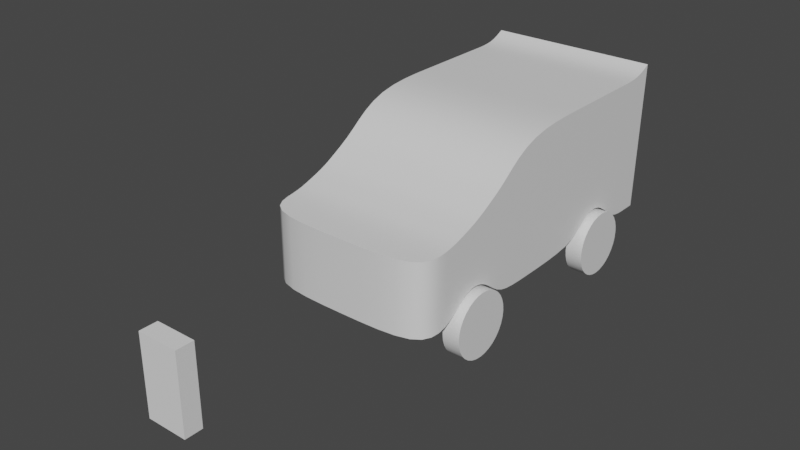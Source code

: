 # Source: APD_Wk_4_005.blend  (saved by Blender 2.91.10; exported with 4.5.12 LTS)
import bpy
from mathutils import Matrix  # noqa: F401  (used for matrix-valued properties, if any)

bpy.ops.wm.read_factory_settings(use_empty=True)
scene = bpy.context.scene
scene.name = 'Scene'

# ---- collections
col_imports = bpy.data.collections.new('Imports'); scene.collection.children.link(col_imports)
col_car = bpy.data.collections.new('Car'); scene.collection.children.link(col_car)

# ---- materials (node trees are filled in below, after node groups)
mat_mat_parado_bod = bpy.data.materials.new('mat_Parado_Bod')
mat_mat_parado_bod.use_transparent_shadow = False
mat_mat_wheel = bpy.data.materials.new('mat_Wheel')
mat_mat_wheel.use_transparent_shadow = False

# ---- node groups
ng_auto_smooth = bpy.data.node_groups.new('Auto Smooth', 'GeometryNodeTree')
_s = ng_auto_smooth.interface.new_socket(name='Geometry', in_out='OUTPUT', socket_type='NodeSocketGeometry')
_s = ng_auto_smooth.interface.new_socket(name='Geometry', in_out='INPUT', socket_type='NodeSocketGeometry')
_s = ng_auto_smooth.interface.new_socket(name='Angle', in_out='INPUT', socket_type='NodeSocketFloat')
_s.subtype = 'ANGLE'
_s.min_value = 0.0
_s.max_value = 3.142
ng_auto_smooth.is_modifier = True
_N = ng_auto_smooth.nodes; _L = ng_auto_smooth.links
n0 = _N.new('NodeGroupOutput'); n0.name = 'Group Output'; n0.location = (480, -100)
n1 = _N.new('NodeGroupInput'); n1.name = 'Group Input'; n1.location = (-420, -300)
n2 = _N.new('NodeGroupInput'); n2.name = 'Group Input.001'; n2.location = (-60, -100)
n3 = _N.new('GeometryNodeSetShadeSmooth'); n3.name = 'Set Shade Smooth'; n3.location = (120, -100)
n3.domain = 'EDGE'
n4 = _N.new('GeometryNodeSetShadeSmooth'); n4.name = 'Set Shade Smooth.001'; n4.location = (300, -100)
n5 = _N.new('GeometryNodeInputMeshEdgeAngle'); n5.name = 'Edge Angle'; n5.location = (-420, -220)
n6 = _N.new('GeometryNodeInputEdgeSmooth'); n6.name = 'Is Edge Smooth'; n6.location = (-60, -160)
n7 = _N.new('GeometryNodeInputShadeSmooth'); n7.name = 'Is Face Smooth'; n7.location = (-240, -340)
n8 = _N.new('FunctionNodeBooleanMath'); n8.name = 'Boolean Math'; n8.location = (-60, -220)
n9 = _N.new('FunctionNodeCompare'); n9.name = 'Compare'; n9.location = (-240, -180)
n9.operation = 'LESS_EQUAL'
_L.new(n5.outputs[0], n9.inputs[0])
_L.new(n4.outputs[0], n0.inputs[0])
_L.new(n1.outputs[1], n9.inputs[1])
_L.new(n9.outputs[0], n8.inputs[0])
_L.new(n7.outputs[0], n8.inputs[1])
_L.new(n2.outputs[0], n3.inputs[0])
_L.new(n6.outputs[0], n3.inputs[1])
_L.new(n3.outputs[0], n4.inputs[0])
_L.new(n8.outputs[0], n3.inputs[2])
n0.is_active_output = True

# ---- material node trees
mat_mat_parado_bod.use_nodes = True; mat_mat_parado_bod.node_tree.nodes.clear()
_N = mat_mat_parado_bod.node_tree.nodes; _L = mat_mat_parado_bod.node_tree.links
n0 = _N.new('ShaderNodeBsdfPrincipled'); n0.name = 'Principled BSDF'; n0.location = (10, 300)
n0.distribution = 'GGX'
n0.subsurface_method = 'BURLEY'
n0.inputs[3].default_value = 1.45
n0.inputs[27].default_value = (0.0, 0.0, 0.0, 1.0)
n0.inputs[28].default_value = 1.0
n1 = _N.new('ShaderNodeOutputMaterial'); n1.name = 'Material Output'; n1.location = (300, 300)
_L.new(n0.outputs[0], n1.inputs[0])
n1.is_active_output = True
mat_mat_wheel.use_nodes = True; mat_mat_wheel.node_tree.nodes.clear()
_N = mat_mat_wheel.node_tree.nodes; _L = mat_mat_wheel.node_tree.links
n0 = _N.new('ShaderNodeBsdfPrincipled'); n0.name = 'Principled BSDF'; n0.location = (10, 300)
n0.distribution = 'GGX'
n0.subsurface_method = 'BURLEY'
n0.inputs[3].default_value = 1.45
n0.inputs[27].default_value = (0.0, 0.0, 0.0, 1.0)
n0.inputs[28].default_value = 1.0
n1 = _N.new('ShaderNodeOutputMaterial'); n1.name = 'Material Output'; n1.location = (300, 300)
_L.new(n0.outputs[0], n1.inputs[0])
n1.is_active_output = True

# ---- world
world_world = bpy.data.worlds.new('World'); scene.world = world_world
world_world.use_nodes = True; world_world.node_tree.nodes.clear()
_N = world_world.node_tree.nodes; _L = world_world.node_tree.links
n0 = _N.new('ShaderNodeOutputWorld'); n0.name = 'World Output'; n0.location = (300, 300)
n1 = _N.new('ShaderNodeBackground'); n1.name = 'Background'; n1.location = (10, 300)
n1.inputs[0].default_value = (0.05088, 0.05088, 0.05088, 1.0)
_L.new(n1.outputs[0], n0.inputs[0])
n0.is_active_output = True
world_world.color = (0.05088, 0.05088, 0.05088)
world_world.use_sun_shadow = False
world_world.sun_shadow_jitter_overblur = 0.0

# ---- meshes
me_player_height_mesh = bpy.data.meshes.new('Player_Height_Mesh')
me_player_height_mesh.from_pydata([(-2.0, -2.0, 0.0), (-2.0, -2.0, 4.0), (-2.0, 2.0, 0.0), (-2.0, 2.0, 4.0), (2.0, -2.0, 0.0), (2.0, -2.0, 4.0), (2.0, 2.0, 0.0), (2.0, 2.0, 4.0)], [], [(0, 1, 3, 2), (2, 3, 7, 6), (6, 7, 5, 4), (4, 5, 1, 0), (2, 6, 4, 0), (7, 3, 1, 5)])
_uv = me_player_height_mesh.uv_layers.new(name='UVMap')
_uv.uv.foreach_set('vector', [0.375, 0.0, 0.625, 0.0, 0.625, 0.25, 0.375, 0.25, 0.375, 0.25, 0.625, 0.25, 0.625, 0.5, 0.375, 0.5, 0.375, 0.5, 0.625, 0.5, 0.625, 0.75, 0.375, 0.75, 0.375, 0.75, 0.625, 0.75, 0.625, 1.0, 0.375, 1.0, 0.125, 0.5, 0.375, 0.5, 0.375, 0.75, 0.125, 0.75, 0.625, 0.5, 0.875, 0.5, 0.875, 0.75, 0.625, 0.75])
me_player_height_mesh.use_remesh_fix_poles = True
me_player_height_mesh.use_remesh_preserve_attributes = False
me_player_height_mesh.use_mirror_vertex_groups = False
me_player_height_mesh.update()
me_parado_bod_mesh = bpy.data.meshes.new('Parado_Bod_Mesh')
me_parado_bod_mesh.from_pydata([(-1.0, -1.0, 0.1429), (-1.0, 1.0, 0.1429), (-1.0, 1.032, 2.123), (-1.0, -0.1259, 0.1429), (-1.0, -0.1259, 2.0), (-1.0, -0.3444, 0.1429), (-1.0, -0.5629, 0.5), (-1.0, -0.7815, 0.1429), (-1.0, -0.7815, 1.123), (-1.0, -0.5629, 1.29), (-1.0, -0.3444, 1.575), (-1.0, -1.0, 1.101), (-1.0, 0.9336, 2.0), (-1.0, 0.9336, 0.1429), (0.0, 1.0, 0.1429), (0.0, 1.032, 2.123), (0.0, -1.0, 0.1429), (0.0, -0.1259, 2.0), (0.0, -0.1259, 0.1429), (0.0, -0.3444, 1.575), (0.0, -0.5629, 1.29), (0.0, -0.7815, 1.123), (0.0, -0.3444, 0.1429), (0.0, -0.5629, 0.5), (0.0, -0.7815, 0.1429), (0.0, -1.0, 1.101), (0.0, 0.9336, 0.1429), (0.0, 0.9336, 2.0), (-1.0, -0.4537, 0.4), (-1.0, -0.4537, 1.433), (0.0, -0.4537, 0.4), (0.0, -0.4537, 1.433), (-1.0, -0.6722, 0.4), (-1.0, -0.6722, 1.207), (0.0, -0.6722, 0.4), (0.0, -0.6722, 1.207), (0.0, 0.777, 2.0), (0.0, 0.3394, 0.1429), (0.0, 0.4488, 0.4), (0.0, 0.5582, 0.5), (0.0, 0.6676, 0.4), (0.0, 0.777, 0.1429), (-1.0, 0.777, 2.0), (-1.0, 0.6676, 2.0), (-1.0, 0.5582, 2.0), (-1.0, 0.4488, 2.0), (-1.0, 0.3394, 2.0), (-1.0, 0.3394, 0.1429), (-1.0, 0.4488, 0.4), (-1.0, 0.5582, 0.5), (-1.0, 0.6676, 0.4), (-1.0, 0.777, 0.1429), (0.0, 0.6676, 2.0), (0.0, 0.5582, 2.0), (0.0, 0.4488, 2.0), (0.0, 0.3394, 2.0)], [], [(13, 12, 2, 1), (12, 42, 36, 27), (5, 10, 4, 3), (16, 25, 11, 0), (17, 4, 10, 19), (28, 29, 10, 5), (32, 33, 9, 6), (31, 29, 9, 20), (35, 33, 8, 21), (8, 11, 25, 21), (0, 11, 8, 7), (15, 2, 12, 27), (44, 45, 54, 53), (1, 14, 26, 13), (32, 34, 24, 7), (28, 30, 23, 6), (3, 18, 22, 5), (45, 44, 49, 48), (7, 24, 16, 0), (1, 2, 15, 14), (5, 22, 30, 28), (19, 10, 29, 31), (6, 9, 29, 28), (6, 23, 34, 32), (20, 9, 33, 35), (7, 8, 33, 32), (26, 41, 51, 13), (40, 39, 49, 50), (43, 42, 51, 50), (37, 18, 3, 47), (46, 45, 48, 47), (44, 43, 50, 49), (4, 46, 47, 3), (42, 12, 13, 51), (43, 44, 53, 52), (45, 46, 55, 54), (42, 43, 52, 36), (46, 4, 17, 55), (41, 40, 50, 51), (39, 38, 48, 49), (38, 37, 47, 48)])
me_parado_bod_mesh.polygons.foreach_set('use_smooth', [True] * 41)
_k = set([(0, 7), (0, 16), (1, 2), (1, 13), (1, 14), (2, 12), (2, 15), (3, 5), (3, 47), (4, 10), (4, 46), (5, 28), (6, 28), (6, 32), (7, 32), (8, 11), (8, 33), (9, 29), (9, 33), (10, 29), (11, 25), (12, 42), (13, 51), (42, 43), (43, 44), (44, 45), (45, 46), (47, 48), (48, 49), (49, 50), (50, 51)])
me_parado_bod_mesh.attributes.new('sharp_edge', 'BOOLEAN', 'EDGE').data.foreach_set('value', [ (min(e.vertices), max(e.vertices)) in _k for e in me_parado_bod_mesh.edges])
_k = {(0, 7): 1.0, (2, 12): 1.0, (1, 2): 1.0, (1, 14): 1.0, (4, 10): 1.0, (3, 5): 1.0, (8, 11): 1.0, (43, 44): 1.0, (1, 13): 1.0, (6, 28): 1.0, (10, 29): 1.0, (7, 32): 1.0, (9, 33): 1.0, (2, 15): 1.0, (0, 16): 1.0, (11, 25): 1.0, (47, 48): 1.0, (13, 51): 1.0, (5, 28): 1.0, (9, 29): 1.0, (6, 32): 1.0, (8, 33): 1.0, (3, 47): 1.0, (42, 43): 1.0, (12, 42): 1.0, (44, 45): 1.0, (45, 46): 1.0, (4, 46): 1.0, (48, 49): 1.0, (49, 50): 1.0, (50, 51): 1.0}
me_parado_bod_mesh.attributes.new('crease_edge', 'FLOAT', 'EDGE').data.foreach_set('value', [_k.get((min(e.vertices), max(e.vertices)), 0.0) for e in me_parado_bod_mesh.edges])
me_parado_bod_mesh.materials.append(mat_mat_parado_bod)
me_parado_bod_mesh.use_remesh_fix_poles = True
me_parado_bod_mesh.use_remesh_preserve_attributes = False
me_parado_bod_mesh.use_mirror_vertex_groups = False
me_parado_bod_mesh.update()
me_w_f_r_mesh = bpy.data.meshes.new('W_F_R_Mesh')
me_w_f_r_mesh.from_pydata([(0.0, 1.0, -1.0), (0.0, 1.0, 1.0), (0.1951, 0.9808, -1.0), (0.1951, 0.9808, 1.0), (0.3827, 0.9239, -1.0), (0.3827, 0.9239, 1.0), (0.5556, 0.8315, -1.0), (0.5556, 0.8315, 1.0), (0.7071, 0.7071, -1.0), (0.7071, 0.7071, 1.0), (0.8315, 0.5556, -1.0), (0.8315, 0.5556, 1.0), (0.9239, 0.3827, -1.0), (0.9239, 0.3827, 1.0), (0.9808, 0.1951, -1.0), (0.9808, 0.1951, 1.0), (1.0, 7.55e-08, -1.0), (1.0, 7.55e-08, 1.0), (0.9808, -0.1951, -1.0), (0.9808, -0.1951, 1.0), (0.9239, -0.3827, -1.0), (0.9239, -0.3827, 1.0), (0.8315, -0.5556, -1.0), (0.8315, -0.5556, 1.0), (0.7071, -0.7071, -1.0), (0.7071, -0.7071, 1.0), (0.5556, -0.8315, -1.0), (0.5556, -0.8315, 1.0), (0.3827, -0.9239, -1.0), (0.3827, -0.9239, 1.0), (0.1951, -0.9808, -1.0), (0.1951, -0.9808, 1.0), (-3.258e-07, -1.0, -1.0), (-3.258e-07, -1.0, 1.0), (-0.1951, -0.9808, -1.0), (-0.1951, -0.9808, 1.0), (-0.3827, -0.9239, -1.0), (-0.3827, -0.9239, 1.0), (-0.5556, -0.8315, -1.0), (-0.5556, -0.8315, 1.0), (-0.7071, -0.7071, -1.0), (-0.7071, -0.7071, 1.0), (-0.8315, -0.5556, -1.0), (-0.8315, -0.5556, 1.0), (-0.9239, -0.3827, -1.0), (-0.9239, -0.3827, 1.0), (-0.9808, -0.1951, -1.0), (-0.9808, -0.1951, 1.0), (-1.0, 9.656e-07, -1.0), (-1.0, 9.656e-07, 1.0), (-0.9808, 0.1951, -1.0), (-0.9808, 0.1951, 1.0), (-0.9239, 0.3827, -1.0), (-0.9239, 0.3827, 1.0), (-0.8315, 0.5556, -1.0), (-0.8315, 0.5556, 1.0), (-0.7071, 0.7071, -1.0), (-0.7071, 0.7071, 1.0), (-0.5556, 0.8315, -1.0), (-0.5556, 0.8315, 1.0), (-0.3827, 0.9239, -1.0), (-0.3827, 0.9239, 1.0), (-0.1951, 0.9808, -1.0), (-0.1951, 0.9808, 1.0)], [], [(0, 1, 3, 2), (2, 3, 5, 4), (4, 5, 7, 6), (6, 7, 9, 8), (8, 9, 11, 10), (10, 11, 13, 12), (12, 13, 15, 14), (14, 15, 17, 16), (16, 17, 19, 18), (18, 19, 21, 20), (20, 21, 23, 22), (22, 23, 25, 24), (24, 25, 27, 26), (26, 27, 29, 28), (28, 29, 31, 30), (30, 31, 33, 32), (32, 33, 35, 34), (34, 35, 37, 36), (36, 37, 39, 38), (38, 39, 41, 40), (40, 41, 43, 42), (42, 43, 45, 44), (44, 45, 47, 46), (46, 47, 49, 48), (48, 49, 51, 50), (50, 51, 53, 52), (52, 53, 55, 54), (54, 55, 57, 56), (56, 57, 59, 58), (58, 59, 61, 60), (3, 1, 63, 61, 59, 57, 55, 53, 51, 49, 47, 45, 43, 41, 39, 37, 35, 33, 31, 29, 27, 25, 23, 21, 19, 17, 15, 13, 11, 9, 7, 5), (60, 61, 63, 62), (62, 63, 1, 0), (0, 2, 4, 6, 8, 10, 12, 14, 16, 18, 20, 22, 24, 26, 28, 30, 32, 34, 36, 38, 40, 42, 44, 46, 48, 50, 52, 54, 56, 58, 60, 62)])
me_w_f_r_mesh.polygons.foreach_set('use_smooth', [True] * 34)
_uv = me_w_f_r_mesh.uv_layers.new(name='UVMap')
_uv.uv.foreach_set('vector', [1.0, 0.5, 1.0, 1.0, 0.9688, 1.0, 0.9688, 0.5, 0.9688, 0.5, 0.9688, 1.0, 0.9375, 1.0, 0.9375, 0.5, 0.9375, 0.5, 0.9375, 1.0, 0.9062, 1.0, 0.9062, 0.5, 0.9062, 0.5, 0.9062, 1.0, 0.875, 1.0, 0.875, 0.5, 0.875, 0.5, 0.875, 1.0, 0.8438, 1.0, 0.8438, 0.5, 0.8438, 0.5, 0.8438, 1.0, 0.8125, 1.0, 0.8125, 0.5, 0.8125, 0.5, 0.8125, 1.0, 0.7812, 1.0, 0.7812, 0.5, 0.7812, 0.5, 0.7812, 1.0, 0.75, 1.0, 0.75, 0.5, 0.75, 0.5, 0.75, 1.0, 0.7188, 1.0, 0.7188, 0.5, 0.7188, 0.5, 0.7188, 1.0, 0.6875, 1.0, 0.6875, 0.5, 0.6875, 0.5, 0.6875, 1.0, 0.6562, 1.0, 0.6562, 0.5, 0.6562, 0.5, 0.6562, 1.0, 0.625, 1.0, 0.625, 0.5, 0.625, 0.5, 0.625, 1.0, 0.5938, 1.0, 0.5938, 0.5, 0.5938, 0.5, 0.5938, 1.0, 0.5625, 1.0, 0.5625, 0.5, 0.5625, 0.5, 0.5625, 1.0, 0.5312, 1.0, 0.5312, 0.5, 0.5312, 0.5, 0.5312, 1.0, 0.5, 1.0, 0.5, 0.5, 0.5, 0.5, 0.5, 1.0, 0.4688, 1.0, 0.4688, 0.5, 0.4688, 0.5, 0.4688, 1.0, 0.4375, 1.0, 0.4375, 0.5, 0.4375, 0.5, 0.4375, 1.0, 0.4062, 1.0, 0.4062, 0.5, 0.4062, 0.5, 0.4062, 1.0, 0.375, 1.0, 0.375, 0.5, 0.375, 0.5, 0.375, 1.0, 0.3438, 1.0, 0.3438, 0.5, 0.3438, 0.5, 0.3438, 1.0, 0.3125, 1.0, 0.3125, 0.5, 0.3125, 0.5, 0.3125, 1.0, 0.2812, 1.0, 0.2812, 0.5, 0.2812, 0.5, 0.2812, 1.0, 0.25, 1.0, 0.25, 0.5, 0.25, 0.5, 0.25, 1.0, 0.2188, 1.0, 0.2188, 0.5, 0.2188, 0.5, 0.2188, 1.0, 0.1875, 1.0, 0.1875, 0.5, 0.1875, 0.5, 0.1875, 1.0, 0.1562, 1.0, 0.1562, 0.5, 0.1562, 0.5, 0.1562, 1.0, 0.125, 1.0, 0.125, 0.5, 0.125, 0.5, 0.125, 1.0, 0.09375, 1.0, 0.09375, 0.5, 0.09375, 0.5, 0.09375, 1.0, 0.0625, 1.0, 0.0625, 0.5, 0.2968, 0.4854, 0.25, 0.49, 0.2032, 0.4854, 0.1582, 0.4717, 0.1167, 0.4496, 0.08029, 0.4197, 0.05045, 0.3833, 0.02827, 0.3418, 0.01461, 0.2968, 0.01, 0.25, 0.01461, 0.2032, 0.02827, 0.1582, 0.05045, 0.1167, 0.08029, 0.08029, 0.1167, 0.05045, 0.1582, 0.02827, 0.2032, 0.01461, 0.25, 0.01, 0.2968, 0.01461, 0.3418, 0.02827, 0.3833, 0.05045, 0.4197, 0.08029, 0.4496, 0.1167, 0.4717, 0.1582, 0.4854, 0.2032, 0.49, 0.25, 0.4854, 0.2968, 0.4717, 0.3418, 0.4496, 0.3833, 0.4197, 0.4197, 0.3833, 0.4496, 0.3418, 0.4717, 0.0625, 0.5, 0.0625, 1.0, 0.03125, 1.0, 0.03125, 0.5, 0.03125, 0.5, 0.03125, 1.0, 0.0, 1.0, 0.0, 0.5, 0.75, 0.49, 0.7968, 0.4854, 0.8418, 0.4717, 0.8833, 0.4496, 0.9197, 0.4197, 0.9496, 0.3833, 0.9717, 0.3418, 0.9854, 0.2968, 0.99, 0.25, 0.9854, 0.2032, 0.9717, 0.1582, 0.9496, 0.1167, 0.9197, 0.08029, 0.8833, 0.05045, 0.8418, 0.02827, 0.7968, 0.01461, 0.75, 0.01, 0.7032, 0.01461, 0.6582, 0.02827, 0.6167, 0.05045, 0.5803, 0.08029, 0.5504, 0.1167, 0.5283, 0.1582, 0.5146, 0.2032, 0.51, 0.25, 0.5146, 0.2968, 0.5283, 0.3418, 0.5504, 0.3833, 0.5803, 0.4197, 0.6167, 0.4496, 0.6582, 0.4717, 0.7032, 0.4854])
me_w_f_r_mesh.materials.append(mat_mat_wheel)
me_w_f_r_mesh.use_remesh_fix_poles = True
me_w_f_r_mesh.use_remesh_preserve_attributes = False
me_w_f_r_mesh.use_mirror_vertex_groups = False
me_w_f_r_mesh.update()
me_w_f_l_mesh = bpy.data.meshes.new('W_F_L_Mesh')
me_w_f_l_mesh.from_pydata([(0.0, 1.0, -1.0), (0.0, 1.0, 1.0), (0.1951, 0.9808, -1.0), (0.1951, 0.9808, 1.0), (0.3827, 0.9239, -1.0), (0.3827, 0.9239, 1.0), (0.5556, 0.8315, -1.0), (0.5556, 0.8315, 1.0), (0.7071, 0.7071, -1.0), (0.7071, 0.7071, 1.0), (0.8315, 0.5556, -1.0), (0.8315, 0.5556, 1.0), (0.9239, 0.3827, -1.0), (0.9239, 0.3827, 1.0), (0.9808, 0.1951, -1.0), (0.9808, 0.1951, 1.0), (1.0, 7.55e-08, -1.0), (1.0, 7.55e-08, 1.0), (0.9808, -0.1951, -1.0), (0.9808, -0.1951, 1.0), (0.9239, -0.3827, -1.0), (0.9239, -0.3827, 1.0), (0.8315, -0.5556, -1.0), (0.8315, -0.5556, 1.0), (0.7071, -0.7071, -1.0), (0.7071, -0.7071, 1.0), (0.5556, -0.8315, -1.0), (0.5556, -0.8315, 1.0), (0.3827, -0.9239, -1.0), (0.3827, -0.9239, 1.0), (0.1951, -0.9808, -1.0), (0.1951, -0.9808, 1.0), (-3.258e-07, -1.0, -1.0), (-3.258e-07, -1.0, 1.0), (-0.1951, -0.9808, -1.0), (-0.1951, -0.9808, 1.0), (-0.3827, -0.9239, -1.0), (-0.3827, -0.9239, 1.0), (-0.5556, -0.8315, -1.0), (-0.5556, -0.8315, 1.0), (-0.7071, -0.7071, -1.0), (-0.7071, -0.7071, 1.0), (-0.8315, -0.5556, -1.0), (-0.8315, -0.5556, 1.0), (-0.9239, -0.3827, -1.0), (-0.9239, -0.3827, 1.0), (-0.9808, -0.1951, -1.0), (-0.9808, -0.1951, 1.0), (-1.0, 9.656e-07, -1.0), (-1.0, 9.656e-07, 1.0), (-0.9808, 0.1951, -1.0), (-0.9808, 0.1951, 1.0), (-0.9239, 0.3827, -1.0), (-0.9239, 0.3827, 1.0), (-0.8315, 0.5556, -1.0), (-0.8315, 0.5556, 1.0), (-0.7071, 0.7071, -1.0), (-0.7071, 0.7071, 1.0), (-0.5556, 0.8315, -1.0), (-0.5556, 0.8315, 1.0), (-0.3827, 0.9239, -1.0), (-0.3827, 0.9239, 1.0), (-0.1951, 0.9808, -1.0), (-0.1951, 0.9808, 1.0)], [], [(0, 1, 3, 2), (2, 3, 5, 4), (4, 5, 7, 6), (6, 7, 9, 8), (8, 9, 11, 10), (10, 11, 13, 12), (12, 13, 15, 14), (14, 15, 17, 16), (16, 17, 19, 18), (18, 19, 21, 20), (20, 21, 23, 22), (22, 23, 25, 24), (24, 25, 27, 26), (26, 27, 29, 28), (28, 29, 31, 30), (30, 31, 33, 32), (32, 33, 35, 34), (34, 35, 37, 36), (36, 37, 39, 38), (38, 39, 41, 40), (40, 41, 43, 42), (42, 43, 45, 44), (44, 45, 47, 46), (46, 47, 49, 48), (48, 49, 51, 50), (50, 51, 53, 52), (52, 53, 55, 54), (54, 55, 57, 56), (56, 57, 59, 58), (58, 59, 61, 60), (3, 1, 63, 61, 59, 57, 55, 53, 51, 49, 47, 45, 43, 41, 39, 37, 35, 33, 31, 29, 27, 25, 23, 21, 19, 17, 15, 13, 11, 9, 7, 5), (60, 61, 63, 62), (62, 63, 1, 0), (0, 2, 4, 6, 8, 10, 12, 14, 16, 18, 20, 22, 24, 26, 28, 30, 32, 34, 36, 38, 40, 42, 44, 46, 48, 50, 52, 54, 56, 58, 60, 62)])
me_w_f_l_mesh.polygons.foreach_set('use_smooth', [True] * 34)
_uv = me_w_f_l_mesh.uv_layers.new(name='UVMap')
_uv.uv.foreach_set('vector', [1.0, 0.5, 1.0, 1.0, 0.9688, 1.0, 0.9688, 0.5, 0.9688, 0.5, 0.9688, 1.0, 0.9375, 1.0, 0.9375, 0.5, 0.9375, 0.5, 0.9375, 1.0, 0.9062, 1.0, 0.9062, 0.5, 0.9062, 0.5, 0.9062, 1.0, 0.875, 1.0, 0.875, 0.5, 0.875, 0.5, 0.875, 1.0, 0.8438, 1.0, 0.8438, 0.5, 0.8438, 0.5, 0.8438, 1.0, 0.8125, 1.0, 0.8125, 0.5, 0.8125, 0.5, 0.8125, 1.0, 0.7812, 1.0, 0.7812, 0.5, 0.7812, 0.5, 0.7812, 1.0, 0.75, 1.0, 0.75, 0.5, 0.75, 0.5, 0.75, 1.0, 0.7188, 1.0, 0.7188, 0.5, 0.7188, 0.5, 0.7188, 1.0, 0.6875, 1.0, 0.6875, 0.5, 0.6875, 0.5, 0.6875, 1.0, 0.6562, 1.0, 0.6562, 0.5, 0.6562, 0.5, 0.6562, 1.0, 0.625, 1.0, 0.625, 0.5, 0.625, 0.5, 0.625, 1.0, 0.5938, 1.0, 0.5938, 0.5, 0.5938, 0.5, 0.5938, 1.0, 0.5625, 1.0, 0.5625, 0.5, 0.5625, 0.5, 0.5625, 1.0, 0.5312, 1.0, 0.5312, 0.5, 0.5312, 0.5, 0.5312, 1.0, 0.5, 1.0, 0.5, 0.5, 0.5, 0.5, 0.5, 1.0, 0.4688, 1.0, 0.4688, 0.5, 0.4688, 0.5, 0.4688, 1.0, 0.4375, 1.0, 0.4375, 0.5, 0.4375, 0.5, 0.4375, 1.0, 0.4062, 1.0, 0.4062, 0.5, 0.4062, 0.5, 0.4062, 1.0, 0.375, 1.0, 0.375, 0.5, 0.375, 0.5, 0.375, 1.0, 0.3438, 1.0, 0.3438, 0.5, 0.3438, 0.5, 0.3438, 1.0, 0.3125, 1.0, 0.3125, 0.5, 0.3125, 0.5, 0.3125, 1.0, 0.2812, 1.0, 0.2812, 0.5, 0.2812, 0.5, 0.2812, 1.0, 0.25, 1.0, 0.25, 0.5, 0.25, 0.5, 0.25, 1.0, 0.2188, 1.0, 0.2188, 0.5, 0.2188, 0.5, 0.2188, 1.0, 0.1875, 1.0, 0.1875, 0.5, 0.1875, 0.5, 0.1875, 1.0, 0.1562, 1.0, 0.1562, 0.5, 0.1562, 0.5, 0.1562, 1.0, 0.125, 1.0, 0.125, 0.5, 0.125, 0.5, 0.125, 1.0, 0.09375, 1.0, 0.09375, 0.5, 0.09375, 0.5, 0.09375, 1.0, 0.0625, 1.0, 0.0625, 0.5, 0.2968, 0.4854, 0.25, 0.49, 0.2032, 0.4854, 0.1582, 0.4717, 0.1167, 0.4496, 0.08029, 0.4197, 0.05045, 0.3833, 0.02827, 0.3418, 0.01461, 0.2968, 0.01, 0.25, 0.01461, 0.2032, 0.02827, 0.1582, 0.05045, 0.1167, 0.08029, 0.08029, 0.1167, 0.05045, 0.1582, 0.02827, 0.2032, 0.01461, 0.25, 0.01, 0.2968, 0.01461, 0.3418, 0.02827, 0.3833, 0.05045, 0.4197, 0.08029, 0.4496, 0.1167, 0.4717, 0.1582, 0.4854, 0.2032, 0.49, 0.25, 0.4854, 0.2968, 0.4717, 0.3418, 0.4496, 0.3833, 0.4197, 0.4197, 0.3833, 0.4496, 0.3418, 0.4717, 0.0625, 0.5, 0.0625, 1.0, 0.03125, 1.0, 0.03125, 0.5, 0.03125, 0.5, 0.03125, 1.0, 0.0, 1.0, 0.0, 0.5, 0.75, 0.49, 0.7968, 0.4854, 0.8418, 0.4717, 0.8833, 0.4496, 0.9197, 0.4197, 0.9496, 0.3833, 0.9717, 0.3418, 0.9854, 0.2968, 0.99, 0.25, 0.9854, 0.2032, 0.9717, 0.1582, 0.9496, 0.1167, 0.9197, 0.08029, 0.8833, 0.05045, 0.8418, 0.02827, 0.7968, 0.01461, 0.75, 0.01, 0.7032, 0.01461, 0.6582, 0.02827, 0.6167, 0.05045, 0.5803, 0.08029, 0.5504, 0.1167, 0.5283, 0.1582, 0.5146, 0.2032, 0.51, 0.25, 0.5146, 0.2968, 0.5283, 0.3418, 0.5504, 0.3833, 0.5803, 0.4197, 0.6167, 0.4496, 0.6582, 0.4717, 0.7032, 0.4854])
me_w_f_l_mesh.materials.append(mat_mat_wheel)
me_w_f_l_mesh.use_remesh_fix_poles = True
me_w_f_l_mesh.use_remesh_preserve_attributes = False
me_w_f_l_mesh.use_mirror_vertex_groups = False
me_w_f_l_mesh.update()
me_w_b_r_mesh = bpy.data.meshes.new('W_B_R_Mesh')
me_w_b_r_mesh.from_pydata([(0.0, 1.0, -1.0), (0.0, 1.0, 1.0), (0.1951, 0.9808, -1.0), (0.1951, 0.9808, 1.0), (0.3827, 0.9239, -1.0), (0.3827, 0.9239, 1.0), (0.5556, 0.8315, -1.0), (0.5556, 0.8315, 1.0), (0.7071, 0.7071, -1.0), (0.7071, 0.7071, 1.0), (0.8315, 0.5556, -1.0), (0.8315, 0.5556, 1.0), (0.9239, 0.3827, -1.0), (0.9239, 0.3827, 1.0), (0.9808, 0.1951, -1.0), (0.9808, 0.1951, 1.0), (1.0, 7.55e-08, -1.0), (1.0, 7.55e-08, 1.0), (0.9808, -0.1951, -1.0), (0.9808, -0.1951, 1.0), (0.9239, -0.3827, -1.0), (0.9239, -0.3827, 1.0), (0.8315, -0.5556, -1.0), (0.8315, -0.5556, 1.0), (0.7071, -0.7071, -1.0), (0.7071, -0.7071, 1.0), (0.5556, -0.8315, -1.0), (0.5556, -0.8315, 1.0), (0.3827, -0.9239, -1.0), (0.3827, -0.9239, 1.0), (0.1951, -0.9808, -1.0), (0.1951, -0.9808, 1.0), (-3.258e-07, -1.0, -1.0), (-3.258e-07, -1.0, 1.0), (-0.1951, -0.9808, -1.0), (-0.1951, -0.9808, 1.0), (-0.3827, -0.9239, -1.0), (-0.3827, -0.9239, 1.0), (-0.5556, -0.8315, -1.0), (-0.5556, -0.8315, 1.0), (-0.7071, -0.7071, -1.0), (-0.7071, -0.7071, 1.0), (-0.8315, -0.5556, -1.0), (-0.8315, -0.5556, 1.0), (-0.9239, -0.3827, -1.0), (-0.9239, -0.3827, 1.0), (-0.9808, -0.1951, -1.0), (-0.9808, -0.1951, 1.0), (-1.0, 9.656e-07, -1.0), (-1.0, 9.656e-07, 1.0), (-0.9808, 0.1951, -1.0), (-0.9808, 0.1951, 1.0), (-0.9239, 0.3827, -1.0), (-0.9239, 0.3827, 1.0), (-0.8315, 0.5556, -1.0), (-0.8315, 0.5556, 1.0), (-0.7071, 0.7071, -1.0), (-0.7071, 0.7071, 1.0), (-0.5556, 0.8315, -1.0), (-0.5556, 0.8315, 1.0), (-0.3827, 0.9239, -1.0), (-0.3827, 0.9239, 1.0), (-0.1951, 0.9808, -1.0), (-0.1951, 0.9808, 1.0)], [], [(0, 1, 3, 2), (2, 3, 5, 4), (4, 5, 7, 6), (6, 7, 9, 8), (8, 9, 11, 10), (10, 11, 13, 12), (12, 13, 15, 14), (14, 15, 17, 16), (16, 17, 19, 18), (18, 19, 21, 20), (20, 21, 23, 22), (22, 23, 25, 24), (24, 25, 27, 26), (26, 27, 29, 28), (28, 29, 31, 30), (30, 31, 33, 32), (32, 33, 35, 34), (34, 35, 37, 36), (36, 37, 39, 38), (38, 39, 41, 40), (40, 41, 43, 42), (42, 43, 45, 44), (44, 45, 47, 46), (46, 47, 49, 48), (48, 49, 51, 50), (50, 51, 53, 52), (52, 53, 55, 54), (54, 55, 57, 56), (56, 57, 59, 58), (58, 59, 61, 60), (3, 1, 63, 61, 59, 57, 55, 53, 51, 49, 47, 45, 43, 41, 39, 37, 35, 33, 31, 29, 27, 25, 23, 21, 19, 17, 15, 13, 11, 9, 7, 5), (60, 61, 63, 62), (62, 63, 1, 0), (0, 2, 4, 6, 8, 10, 12, 14, 16, 18, 20, 22, 24, 26, 28, 30, 32, 34, 36, 38, 40, 42, 44, 46, 48, 50, 52, 54, 56, 58, 60, 62)])
me_w_b_r_mesh.polygons.foreach_set('use_smooth', [True] * 34)
_uv = me_w_b_r_mesh.uv_layers.new(name='UVMap')
_uv.uv.foreach_set('vector', [1.0, 0.5, 1.0, 1.0, 0.9688, 1.0, 0.9688, 0.5, 0.9688, 0.5, 0.9688, 1.0, 0.9375, 1.0, 0.9375, 0.5, 0.9375, 0.5, 0.9375, 1.0, 0.9062, 1.0, 0.9062, 0.5, 0.9062, 0.5, 0.9062, 1.0, 0.875, 1.0, 0.875, 0.5, 0.875, 0.5, 0.875, 1.0, 0.8438, 1.0, 0.8438, 0.5, 0.8438, 0.5, 0.8438, 1.0, 0.8125, 1.0, 0.8125, 0.5, 0.8125, 0.5, 0.8125, 1.0, 0.7812, 1.0, 0.7812, 0.5, 0.7812, 0.5, 0.7812, 1.0, 0.75, 1.0, 0.75, 0.5, 0.75, 0.5, 0.75, 1.0, 0.7188, 1.0, 0.7188, 0.5, 0.7188, 0.5, 0.7188, 1.0, 0.6875, 1.0, 0.6875, 0.5, 0.6875, 0.5, 0.6875, 1.0, 0.6562, 1.0, 0.6562, 0.5, 0.6562, 0.5, 0.6562, 1.0, 0.625, 1.0, 0.625, 0.5, 0.625, 0.5, 0.625, 1.0, 0.5938, 1.0, 0.5938, 0.5, 0.5938, 0.5, 0.5938, 1.0, 0.5625, 1.0, 0.5625, 0.5, 0.5625, 0.5, 0.5625, 1.0, 0.5312, 1.0, 0.5312, 0.5, 0.5312, 0.5, 0.5312, 1.0, 0.5, 1.0, 0.5, 0.5, 0.5, 0.5, 0.5, 1.0, 0.4688, 1.0, 0.4688, 0.5, 0.4688, 0.5, 0.4688, 1.0, 0.4375, 1.0, 0.4375, 0.5, 0.4375, 0.5, 0.4375, 1.0, 0.4062, 1.0, 0.4062, 0.5, 0.4062, 0.5, 0.4062, 1.0, 0.375, 1.0, 0.375, 0.5, 0.375, 0.5, 0.375, 1.0, 0.3438, 1.0, 0.3438, 0.5, 0.3438, 0.5, 0.3438, 1.0, 0.3125, 1.0, 0.3125, 0.5, 0.3125, 0.5, 0.3125, 1.0, 0.2812, 1.0, 0.2812, 0.5, 0.2812, 0.5, 0.2812, 1.0, 0.25, 1.0, 0.25, 0.5, 0.25, 0.5, 0.25, 1.0, 0.2188, 1.0, 0.2188, 0.5, 0.2188, 0.5, 0.2188, 1.0, 0.1875, 1.0, 0.1875, 0.5, 0.1875, 0.5, 0.1875, 1.0, 0.1562, 1.0, 0.1562, 0.5, 0.1562, 0.5, 0.1562, 1.0, 0.125, 1.0, 0.125, 0.5, 0.125, 0.5, 0.125, 1.0, 0.09375, 1.0, 0.09375, 0.5, 0.09375, 0.5, 0.09375, 1.0, 0.0625, 1.0, 0.0625, 0.5, 0.2968, 0.4854, 0.25, 0.49, 0.2032, 0.4854, 0.1582, 0.4717, 0.1167, 0.4496, 0.08029, 0.4197, 0.05045, 0.3833, 0.02827, 0.3418, 0.01461, 0.2968, 0.01, 0.25, 0.01461, 0.2032, 0.02827, 0.1582, 0.05045, 0.1167, 0.08029, 0.08029, 0.1167, 0.05045, 0.1582, 0.02827, 0.2032, 0.01461, 0.25, 0.01, 0.2968, 0.01461, 0.3418, 0.02827, 0.3833, 0.05045, 0.4197, 0.08029, 0.4496, 0.1167, 0.4717, 0.1582, 0.4854, 0.2032, 0.49, 0.25, 0.4854, 0.2968, 0.4717, 0.3418, 0.4496, 0.3833, 0.4197, 0.4197, 0.3833, 0.4496, 0.3418, 0.4717, 0.0625, 0.5, 0.0625, 1.0, 0.03125, 1.0, 0.03125, 0.5, 0.03125, 0.5, 0.03125, 1.0, 0.0, 1.0, 0.0, 0.5, 0.75, 0.49, 0.7968, 0.4854, 0.8418, 0.4717, 0.8833, 0.4496, 0.9197, 0.4197, 0.9496, 0.3833, 0.9717, 0.3418, 0.9854, 0.2968, 0.99, 0.25, 0.9854, 0.2032, 0.9717, 0.1582, 0.9496, 0.1167, 0.9197, 0.08029, 0.8833, 0.05045, 0.8418, 0.02827, 0.7968, 0.01461, 0.75, 0.01, 0.7032, 0.01461, 0.6582, 0.02827, 0.6167, 0.05045, 0.5803, 0.08029, 0.5504, 0.1167, 0.5283, 0.1582, 0.5146, 0.2032, 0.51, 0.25, 0.5146, 0.2968, 0.5283, 0.3418, 0.5504, 0.3833, 0.5803, 0.4197, 0.6167, 0.4496, 0.6582, 0.4717, 0.7032, 0.4854])
me_w_b_r_mesh.materials.append(mat_mat_wheel)
me_w_b_r_mesh.use_remesh_fix_poles = True
me_w_b_r_mesh.use_remesh_preserve_attributes = False
me_w_b_r_mesh.use_mirror_vertex_groups = False
me_w_b_r_mesh.update()
me_w_b_l_mesh = bpy.data.meshes.new('W_B_L_Mesh')
me_w_b_l_mesh.from_pydata([(0.0, 1.0, -1.0), (0.0, 1.0, 1.0), (0.1951, 0.9808, -1.0), (0.1951, 0.9808, 1.0), (0.3827, 0.9239, -1.0), (0.3827, 0.9239, 1.0), (0.5556, 0.8315, -1.0), (0.5556, 0.8315, 1.0), (0.7071, 0.7071, -1.0), (0.7071, 0.7071, 1.0), (0.8315, 0.5556, -1.0), (0.8315, 0.5556, 1.0), (0.9239, 0.3827, -1.0), (0.9239, 0.3827, 1.0), (0.9808, 0.1951, -1.0), (0.9808, 0.1951, 1.0), (1.0, 7.55e-08, -1.0), (1.0, 7.55e-08, 1.0), (0.9808, -0.1951, -1.0), (0.9808, -0.1951, 1.0), (0.9239, -0.3827, -1.0), (0.9239, -0.3827, 1.0), (0.8315, -0.5556, -1.0), (0.8315, -0.5556, 1.0), (0.7071, -0.7071, -1.0), (0.7071, -0.7071, 1.0), (0.5556, -0.8315, -1.0), (0.5556, -0.8315, 1.0), (0.3827, -0.9239, -1.0), (0.3827, -0.9239, 1.0), (0.1951, -0.9808, -1.0), (0.1951, -0.9808, 1.0), (-3.258e-07, -1.0, -1.0), (-3.258e-07, -1.0, 1.0), (-0.1951, -0.9808, -1.0), (-0.1951, -0.9808, 1.0), (-0.3827, -0.9239, -1.0), (-0.3827, -0.9239, 1.0), (-0.5556, -0.8315, -1.0), (-0.5556, -0.8315, 1.0), (-0.7071, -0.7071, -1.0), (-0.7071, -0.7071, 1.0), (-0.8315, -0.5556, -1.0), (-0.8315, -0.5556, 1.0), (-0.9239, -0.3827, -1.0), (-0.9239, -0.3827, 1.0), (-0.9808, -0.1951, -1.0), (-0.9808, -0.1951, 1.0), (-1.0, 9.656e-07, -1.0), (-1.0, 9.656e-07, 1.0), (-0.9808, 0.1951, -1.0), (-0.9808, 0.1951, 1.0), (-0.9239, 0.3827, -1.0), (-0.9239, 0.3827, 1.0), (-0.8315, 0.5556, -1.0), (-0.8315, 0.5556, 1.0), (-0.7071, 0.7071, -1.0), (-0.7071, 0.7071, 1.0), (-0.5556, 0.8315, -1.0), (-0.5556, 0.8315, 1.0), (-0.3827, 0.9239, -1.0), (-0.3827, 0.9239, 1.0), (-0.1951, 0.9808, -1.0), (-0.1951, 0.9808, 1.0)], [], [(0, 1, 3, 2), (2, 3, 5, 4), (4, 5, 7, 6), (6, 7, 9, 8), (8, 9, 11, 10), (10, 11, 13, 12), (12, 13, 15, 14), (14, 15, 17, 16), (16, 17, 19, 18), (18, 19, 21, 20), (20, 21, 23, 22), (22, 23, 25, 24), (24, 25, 27, 26), (26, 27, 29, 28), (28, 29, 31, 30), (30, 31, 33, 32), (32, 33, 35, 34), (34, 35, 37, 36), (36, 37, 39, 38), (38, 39, 41, 40), (40, 41, 43, 42), (42, 43, 45, 44), (44, 45, 47, 46), (46, 47, 49, 48), (48, 49, 51, 50), (50, 51, 53, 52), (52, 53, 55, 54), (54, 55, 57, 56), (56, 57, 59, 58), (58, 59, 61, 60), (3, 1, 63, 61, 59, 57, 55, 53, 51, 49, 47, 45, 43, 41, 39, 37, 35, 33, 31, 29, 27, 25, 23, 21, 19, 17, 15, 13, 11, 9, 7, 5), (60, 61, 63, 62), (62, 63, 1, 0), (0, 2, 4, 6, 8, 10, 12, 14, 16, 18, 20, 22, 24, 26, 28, 30, 32, 34, 36, 38, 40, 42, 44, 46, 48, 50, 52, 54, 56, 58, 60, 62)])
me_w_b_l_mesh.polygons.foreach_set('use_smooth', [True] * 34)
_uv = me_w_b_l_mesh.uv_layers.new(name='UVMap')
_uv.uv.foreach_set('vector', [1.0, 0.5, 1.0, 1.0, 0.9688, 1.0, 0.9688, 0.5, 0.9688, 0.5, 0.9688, 1.0, 0.9375, 1.0, 0.9375, 0.5, 0.9375, 0.5, 0.9375, 1.0, 0.9062, 1.0, 0.9062, 0.5, 0.9062, 0.5, 0.9062, 1.0, 0.875, 1.0, 0.875, 0.5, 0.875, 0.5, 0.875, 1.0, 0.8438, 1.0, 0.8438, 0.5, 0.8438, 0.5, 0.8438, 1.0, 0.8125, 1.0, 0.8125, 0.5, 0.8125, 0.5, 0.8125, 1.0, 0.7812, 1.0, 0.7812, 0.5, 0.7812, 0.5, 0.7812, 1.0, 0.75, 1.0, 0.75, 0.5, 0.75, 0.5, 0.75, 1.0, 0.7188, 1.0, 0.7188, 0.5, 0.7188, 0.5, 0.7188, 1.0, 0.6875, 1.0, 0.6875, 0.5, 0.6875, 0.5, 0.6875, 1.0, 0.6562, 1.0, 0.6562, 0.5, 0.6562, 0.5, 0.6562, 1.0, 0.625, 1.0, 0.625, 0.5, 0.625, 0.5, 0.625, 1.0, 0.5938, 1.0, 0.5938, 0.5, 0.5938, 0.5, 0.5938, 1.0, 0.5625, 1.0, 0.5625, 0.5, 0.5625, 0.5, 0.5625, 1.0, 0.5312, 1.0, 0.5312, 0.5, 0.5312, 0.5, 0.5312, 1.0, 0.5, 1.0, 0.5, 0.5, 0.5, 0.5, 0.5, 1.0, 0.4688, 1.0, 0.4688, 0.5, 0.4688, 0.5, 0.4688, 1.0, 0.4375, 1.0, 0.4375, 0.5, 0.4375, 0.5, 0.4375, 1.0, 0.4062, 1.0, 0.4062, 0.5, 0.4062, 0.5, 0.4062, 1.0, 0.375, 1.0, 0.375, 0.5, 0.375, 0.5, 0.375, 1.0, 0.3438, 1.0, 0.3438, 0.5, 0.3438, 0.5, 0.3438, 1.0, 0.3125, 1.0, 0.3125, 0.5, 0.3125, 0.5, 0.3125, 1.0, 0.2812, 1.0, 0.2812, 0.5, 0.2812, 0.5, 0.2812, 1.0, 0.25, 1.0, 0.25, 0.5, 0.25, 0.5, 0.25, 1.0, 0.2188, 1.0, 0.2188, 0.5, 0.2188, 0.5, 0.2188, 1.0, 0.1875, 1.0, 0.1875, 0.5, 0.1875, 0.5, 0.1875, 1.0, 0.1562, 1.0, 0.1562, 0.5, 0.1562, 0.5, 0.1562, 1.0, 0.125, 1.0, 0.125, 0.5, 0.125, 0.5, 0.125, 1.0, 0.09375, 1.0, 0.09375, 0.5, 0.09375, 0.5, 0.09375, 1.0, 0.0625, 1.0, 0.0625, 0.5, 0.2968, 0.4854, 0.25, 0.49, 0.2032, 0.4854, 0.1582, 0.4717, 0.1167, 0.4496, 0.08029, 0.4197, 0.05045, 0.3833, 0.02827, 0.3418, 0.01461, 0.2968, 0.01, 0.25, 0.01461, 0.2032, 0.02827, 0.1582, 0.05045, 0.1167, 0.08029, 0.08029, 0.1167, 0.05045, 0.1582, 0.02827, 0.2032, 0.01461, 0.25, 0.01, 0.2968, 0.01461, 0.3418, 0.02827, 0.3833, 0.05045, 0.4197, 0.08029, 0.4496, 0.1167, 0.4717, 0.1582, 0.4854, 0.2032, 0.49, 0.25, 0.4854, 0.2968, 0.4717, 0.3418, 0.4496, 0.3833, 0.4197, 0.4197, 0.3833, 0.4496, 0.3418, 0.4717, 0.0625, 0.5, 0.0625, 1.0, 0.03125, 1.0, 0.03125, 0.5, 0.03125, 0.5, 0.03125, 1.0, 0.0, 1.0, 0.0, 0.5, 0.75, 0.49, 0.7968, 0.4854, 0.8418, 0.4717, 0.8833, 0.4496, 0.9197, 0.4197, 0.9496, 0.3833, 0.9717, 0.3418, 0.9854, 0.2968, 0.99, 0.25, 0.9854, 0.2032, 0.9717, 0.1582, 0.9496, 0.1167, 0.9197, 0.08029, 0.8833, 0.05045, 0.8418, 0.02827, 0.7968, 0.01461, 0.75, 0.01, 0.7032, 0.01461, 0.6582, 0.02827, 0.6167, 0.05045, 0.5803, 0.08029, 0.5504, 0.1167, 0.5283, 0.1582, 0.5146, 0.2032, 0.51, 0.25, 0.5146, 0.2968, 0.5283, 0.3418, 0.5504, 0.3833, 0.5803, 0.4197, 0.6167, 0.4496, 0.6582, 0.4717, 0.7032, 0.4854])
me_w_b_l_mesh.materials.append(mat_mat_wheel)
me_w_b_l_mesh.use_remesh_fix_poles = True
me_w_b_l_mesh.use_remesh_preserve_attributes = False
me_w_b_l_mesh.use_mirror_vertex_groups = False
me_w_b_l_mesh.update()

# ---- objects
ob_car_1 = bpy.data.objects.new('Car_1', None)
ob_car_2 = bpy.data.objects.new('Car_2', None)
ob_player_height_test = bpy.data.objects.new('Player_Height_Test', me_player_height_mesh)
ob_parado_bod = bpy.data.objects.new('Parado_Bod', me_parado_bod_mesh)
ob_w_f_r = bpy.data.objects.new('W_F_R', me_w_f_r_mesh)
ob_w_f_l = bpy.data.objects.new('W_F_L', me_w_f_l_mesh)
ob_w_b_r = bpy.data.objects.new('W_B_R', me_w_b_r_mesh)
ob_w_b_l = bpy.data.objects.new('W_B_L', me_w_b_l_mesh)

# ---- transforms, parenting, visibility, modifiers, constraints
ob_car_1.location = (0.0, 19.0, 5.0)
ob_car_1.rotation_euler = (1.571, -0.0, 1.571)
ob_car_1.scale = (2.0, 2.0, 2.0)
ob_car_1.empty_display_type = 'IMAGE'
ob_car_1.empty_display_size = 5.0
ob_car_1.lineart.crease_threshold = 0.0
ob_car_2.location = (0.0, -19.0, 5.0)
ob_car_2.rotation_euler = (1.571, -0.0, 1.571)
ob_car_2.scale = (2.0, 2.0, 2.0)
ob_car_2.empty_display_type = 'IMAGE'
ob_car_2.empty_display_size = 5.0
ob_car_2.lineart.crease_threshold = 0.0
ob_player_height_test.location = (0.0, -16.44, 0.0)
ob_player_height_test.scale = (0.4668, 0.2037, 0.9038)
ob_player_height_test.lineart.crease_threshold = 0.0
ob_parado_bod.location = (0.0, 0.0, 0.0)
ob_parado_bod.scale = (4.0, 8.0, 3.5)
ob_parado_bod.lineart.crease_threshold = 0.0
_m = ob_parado_bod.modifiers.new('Mirror', 'MIRROR')
_m = ob_parado_bod.modifiers.new('Subdivision', 'SUBSURF')
_m.uv_smooth = 'PRESERVE_CORNERS'
_m.levels = 2
_m = ob_parado_bod.modifiers.new('Auto Smooth', 'NODES')
_m.node_group = ng_auto_smooth
_gi = [s.identifier for s in ng_auto_smooth.interface.items_tree if s.item_type == 'SOCKET' and s.in_out == 'INPUT']
_m[_gi[1]] = 0.5236  # Angle
ob_w_f_r.location = (-4.0, -4.5, 0.0)
ob_w_f_r.rotation_euler = (-0.0, 1.571, 0.0)
ob_w_f_r.scale = (1.5, 1.5, 0.4)
ob_w_f_r.lineart.crease_threshold = 0.0
_m = ob_w_f_r.modifiers.new('Auto Smooth', 'NODES')
_m.node_group = ng_auto_smooth
_gi = [s.identifier for s in ng_auto_smooth.interface.items_tree if s.item_type == 'SOCKET' and s.in_out == 'INPUT']
_m[_gi[1]] = 0.5236  # Angle
ob_w_f_l.location = (4.0, -4.5, 0.0)
ob_w_f_l.rotation_euler = (-0.0, 1.571, 0.0)
ob_w_f_l.scale = (1.5, 1.5, 0.4)
ob_w_f_l.lineart.crease_threshold = 0.0
_m = ob_w_f_l.modifiers.new('Auto Smooth', 'NODES')
_m.node_group = ng_auto_smooth
_gi = [s.identifier for s in ng_auto_smooth.interface.items_tree if s.item_type == 'SOCKET' and s.in_out == 'INPUT']
_m[_gi[1]] = 0.5236  # Angle
ob_w_b_r.location = (-4.0, 4.5, 0.0)
ob_w_b_r.rotation_euler = (-0.0, 1.571, 0.0)
ob_w_b_r.scale = (1.5, 1.5, 0.4)
ob_w_b_r.lineart.crease_threshold = 0.0
_m = ob_w_b_r.modifiers.new('Auto Smooth', 'NODES')
_m.node_group = ng_auto_smooth
_gi = [s.identifier for s in ng_auto_smooth.interface.items_tree if s.item_type == 'SOCKET' and s.in_out == 'INPUT']
_m[_gi[1]] = 0.5236  # Angle
ob_w_b_l.location = (4.0, 4.5, 0.0)
ob_w_b_l.rotation_euler = (-0.0, 1.571, 0.0)
ob_w_b_l.scale = (1.5, 1.5, 0.4)
ob_w_b_l.lineart.crease_threshold = 0.0
_m = ob_w_b_l.modifiers.new('Auto Smooth', 'NODES')
_m.node_group = ng_auto_smooth
_gi = [s.identifier for s in ng_auto_smooth.interface.items_tree if s.item_type == 'SOCKET' and s.in_out == 'INPUT']
_m[_gi[1]] = 0.5236  # Angle

# ---- collection membership
col_imports.objects.link(ob_car_1)
col_imports.objects.link(ob_car_2)
col_imports.objects.link(ob_player_height_test)
col_car.objects.link(ob_parado_bod)
col_car.objects.link(ob_w_f_r)
col_car.objects.link(ob_w_f_l)
col_car.objects.link(ob_w_b_r)
col_car.objects.link(ob_w_b_l)

# ---- scene / render settings (as saved in the file)
scene.frame_start = 1; scene.frame_end = 1; scene.frame_set(1)
scene.render.engine = 'BLENDER_EEVEE_NEXT'
scene.cycles.use_denoising = False
scene.cycles.samples = 128
scene.cycles.sampling_pattern = 'TABULATED_SOBOL'
scene.cycles.use_adaptive_sampling = False
scene.cycles.use_light_tree = False
scene.view_settings.view_transform = 'Filmic'
bpy.context.view_layer.update()

# ---- added for rendering (the .blend has no active camera and no usable light): camera, sun
cam_auto = bpy.data.cameras.new('AutoCamera')
cam_auto.lens = 50.0
cam_auto.sensor_width = 36.0
cam_auto.clip_end = 1000.0
ob_auto_camera = bpy.data.objects.new('AutoCamera', cam_auto)
scene.collection.objects.link(ob_auto_camera)
ob_auto_camera.location = (25.9578, -35.4436, 23.7318)
ob_auto_camera.rotation_euler = (1.09748, -7.21219e-08, 0.694738)
scene.camera = ob_auto_camera
light_auto_sun = bpy.data.lights.new('AutoSun', 'SUN')
light_auto_sun.energy = 3.0
light_auto_sun.angle = 0.0523599
ob_auto_sun = bpy.data.objects.new('AutoSun', light_auto_sun)
scene.collection.objects.link(ob_auto_sun)
ob_auto_sun.rotation_euler = (0.872665, 0.174533, 0.523599)
bpy.context.view_layer.update()
